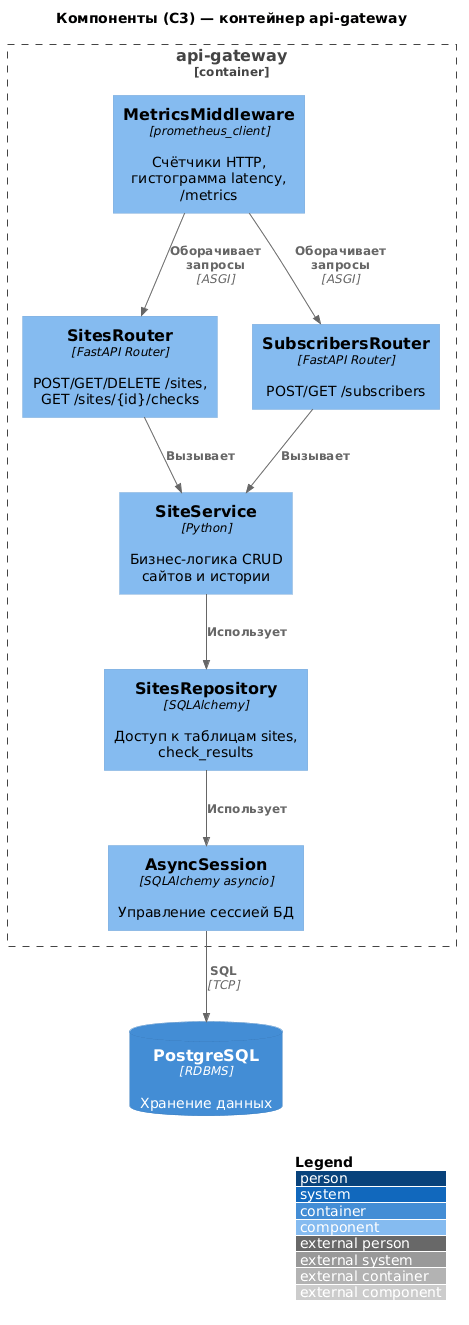

The diagram above was rendered by PlantUML. Its source (embedded in the PNG):
@startuml
!include https://raw.githubusercontent.com/plantuml-stdlib/C4-PlantUML/master/C4_Component.puml

LAYOUT_WITH_LEGEND()

title Компоненты (C3) — контейнер api-gateway

Container_Boundary(api, "api-gateway") {
    Component(sites_router, "SitesRouter", "FastAPI Router", "POST/GET/DELETE /sites, GET /sites/{id}/checks")
    Component(subs_router, "SubscribersRouter", "FastAPI Router", "POST/GET /subscribers")
    Component(metrics, "MetricsMiddleware", "prometheus_client", "Счётчики HTTP, гистограмма latency, /metrics")
    Component(site_service, "SiteService", "Python", "Бизнес-логика CRUD сайтов и истории")
    Component(repo, "SitesRepository", "SQLAlchemy", "Доступ к таблицам sites, check_results")
    Component(db_session, "AsyncSession", "SQLAlchemy asyncio", "Управление сессией БД")
}

ContainerDb(pg, "PostgreSQL", "RDBMS", "Хранение данных")

Rel(sites_router, site_service, "Вызывает")
Rel(subs_router, site_service, "Вызывает")
Rel(site_service, repo, "Использует")
Rel(repo, db_session, "Использует")
Rel(db_session, pg, "SQL", "TCP")

Rel(metrics, sites_router, "Оборачивает запросы", "ASGI")
Rel(metrics, subs_router, "Оборачивает запросы", "ASGI")
@enduml